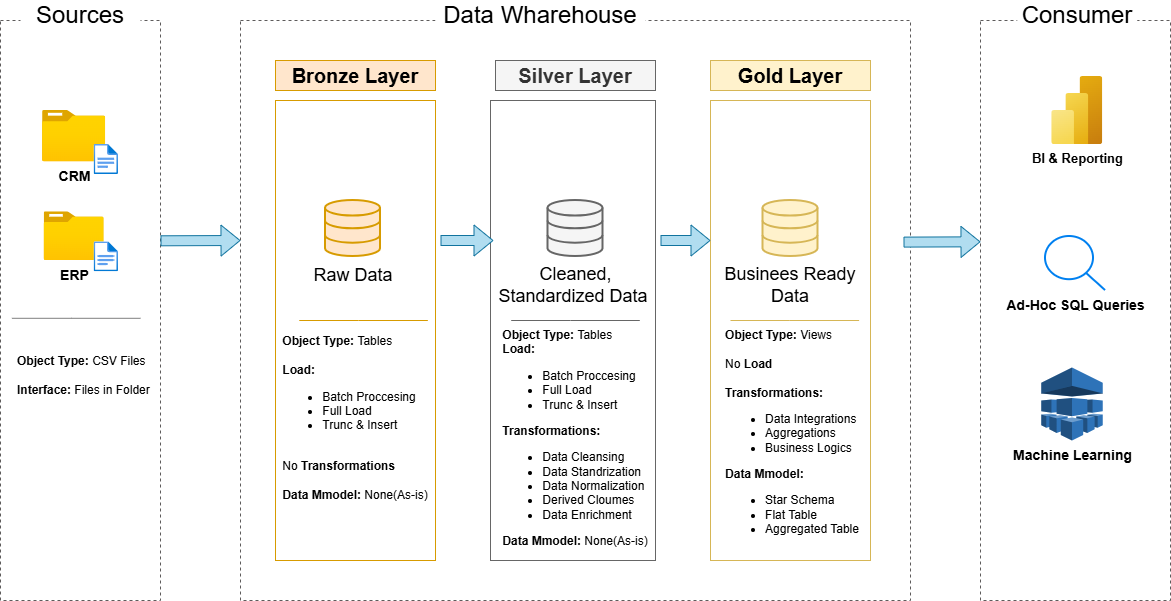

The diagram above was exported from draw.io. Its source (the exported page's mxGraphModel, read from the mxfile embedded in the PNG):
<mxGraphModel dx="1833" dy="760" grid="1" gridSize="10" guides="1" tooltips="1" connect="1" arrows="1" fold="1" page="1" pageScale="1" pageWidth="850" pageHeight="1100" math="0" shadow="0">
  <root>
    <mxCell id="0" />
    <mxCell id="1" parent="0" />
    <mxCell id="uiyP1wPsU3nSSDKcRgIC-1" parent="1" style="rounded=0;whiteSpace=wrap;html=1;fillColor=none;dashed=1;strokeColor=light-dark(#5d5b5b, #ededed);" value="&lt;span style=&quot;color: rgba(0, 0, 0, 0); font-family: monospace; font-size: 0px; text-align: start; white-space: nowrap;&quot;&gt;%3CmxGraphModel%3E%3Croot%3E%3CmxCell%20id%3D%220%22%2F%3E%3CmxCell%20id%3D%221%22%20parent%3D%220%22%2F%3E%3CmxCell%20id%3D%222%22%20parent%3D%221%22%20style%3D%22image%3Baspect%3Dfixed%3Bhtml%3D1%3Bpoints%3D%5B%5D%3Balign%3Dcenter%3BfontSize%3D12%3Bimage%3Dimg%2Flib%2Fazure2%2Fgeneral%2FFolder_Blank.svg%3B%22%20value%3D%22%26lt%3Bb%26gt%3B%26lt%3Bfont%20style%3D%26quot%3Bfont-size%3A%2014px%3B%26quot%3B%26gt%3BCRM%26lt%3B%2Ffont%26gt%3B%26lt%3B%2Fb%26gt%3B%22%20vertex%3D%221%22%3E%3CmxGeometry%20height%3D%2251.3%22%20width%3D%2263.2%22%20x%3D%22276.22%22%20y%3D%22178.7%22%20as%3D%22geometry%22%2F%3E%3C%2FmxCell%3E%3CmxCell%20id%3D%223%22%20parent%3D%221%22%20style%3D%22image%3Baspect%3Dfixed%3Bhtml%3D1%3Bpoints%3D%5B%5D%3Balign%3Dcenter%3BfontSize%3D12%3Bimage%3Dimg%2Flib%2Fazure2%2Fgeneral%2FFile.svg%3B%22%20value%3D%22%22%20vertex%3D%221%22%3E%3CmxGeometry%20height%3D%2230%22%20width%3D%2224.35%22%20x%3D%22327.82%22%20y%3D%22212.7%22%20as%3D%22geometry%22%2F%3E%3C%2FmxCell%3E%3CmxCell%20id%3D%224%22%20parent%3D%221%22%20style%3D%22image%3Baspect%3Dfixed%3Bhtml%3D1%3Bpoints%3D%5B%5D%3Balign%3Dcenter%3BfontSize%3D12%3Bimage%3Dimg%2Flib%2Fazure2%2Fgeneral%2FFolder_Blank.svg%3B%22%20value%3D%22%26lt%3Bb%26gt%3B%26lt%3Bfont%20style%3D%26quot%3Bfont-size%3A%2014px%3B%26quot%3B%26gt%3BERP%26lt%3B%2Ffont%26gt%3B%26lt%3B%2Fb%26gt%3B%22%20vertex%3D%221%22%3E%3CmxGeometry%20height%3D%2248.7%22%20width%3D%2260%22%20x%3D%22277.83%22%20y%3D%22280%22%20as%3D%22geometry%22%2F%3E%3C%2FmxCell%3E%3CmxCell%20id%3D%225%22%20parent%3D%221%22%20style%3D%22image%3Baspect%3Dfixed%3Bhtml%3D1%3Bpoints%3D%5B%5D%3Balign%3Dcenter%3BfontSize%3D12%3Bimage%3Dimg%2Flib%2Fazure2%2Fgeneral%2FFile.svg%3B%22%20value%3D%22%22%20vertex%3D%221%22%3E%3CmxGeometry%20height%3D%2230%22%20width%3D%2224.35%22%20x%3D%22327.82%22%20y%3D%22310%22%20as%3D%22geometry%22%2F%3E%3C%2FmxCell%3E%3CmxCell%20id%3D%226%22%20edge%3D%221%22%20parent%3D%221%22%20style%3D%22endArrow%3Dnone%3Bhtml%3D1%3Brounded%3D0%3BstrokeColor%3Dlight-dark(%23808080%2C%20%23ededed)%3B%22%20value%3D%22%22%3E%3CmxGeometry%20height%3D%2250%22%20relative%3D%221%22%20width%3D%2250%22%20as%3D%22geometry%22%3E%3CArray%20as%3D%22points%22%3E%3CmxPoint%20x%3D%22310%22%20y%3D%22380%22%2F%3E%3C%2FArray%3E%3CmxPoint%20x%3D%22250.70000000000022%22%20y%3D%22380%22%20as%3D%22sourcePoint%22%2F%3E%3CmxPoint%20x%3D%22379.3%22%20y%3D%22380%22%20as%3D%22targetPoint%22%2F%3E%3C%2FmxGeometry%3E%3C%2FmxCell%3E%3CmxCell%20id%3D%227%22%20parent%3D%221%22%20style%3D%22text%3Bhtml%3D1%3BwhiteSpace%3Dwrap%3BstrokeColor%3Dnone%3BfillColor%3Dnone%3Balign%3Dcenter%3BverticalAlign%3Dmiddle%3Brounded%3D0%3B%22%20value%3D%22%26lt%3Bfont%26gt%3B%26lt%3Bb%20style%3D%26quot%3B%26quot%3B%26gt%3BObject%20Type%3A%26lt%3B%2Fb%26gt%3B%20CSV%20Files%26lt%3B%2Ffont%26gt%3B%26lt%3Bdiv%26gt%3B%26lt%3Bfont%26gt%3B%26lt%3Bb%20style%3D%26quot%3B%26quot%3B%26gt%3B%26amp%3Bnbsp%3B%20Interface%3A%26lt%3B%2Fb%26gt%3B%20Files%20in%20Folder%26lt%3B%2Ffont%26gt%3B%26lt%3B%2Fdiv%26gt%3B%22%20vertex%3D%221%22%3E%3CmxGeometry%20height%3D%2270%22%20width%3D%22182.18%22%20x%3D%22223.91%22%20y%3D%22400%22%20as%3D%22geometry%22%2F%3E%3C%2FmxCell%3E%3C%2Froot%3E%3C%2FmxGraphModel%3E&lt;/span&gt;" vertex="1">
      <mxGeometry height="580" width="160" x="-40" y="60" as="geometry" />
    </mxCell>
    <mxCell id="uiyP1wPsU3nSSDKcRgIC-2" parent="1" style="rounded=0;whiteSpace=wrap;html=1;strokeColor=none;" value="&lt;font style=&quot;font-size: 24px;&quot;&gt;Sources&lt;/font&gt;" vertex="1">
      <mxGeometry height="30" width="120" x="-20" y="40" as="geometry" />
    </mxCell>
    <mxCell id="uiyP1wPsU3nSSDKcRgIC-12" parent="1" style="rounded=0;whiteSpace=wrap;html=1;fillColor=none;dashed=1;strokeColor=light-dark(#5d5b5b, #ededed);" value="" vertex="1">
      <mxGeometry height="580" width="670" x="200" y="60" as="geometry" />
    </mxCell>
    <mxCell id="uiyP1wPsU3nSSDKcRgIC-13" parent="1" style="rounded=0;whiteSpace=wrap;html=1;strokeColor=none;" value="&lt;font style=&quot;font-size: 24px;&quot;&gt;Data Wharehouse&lt;/font&gt;" vertex="1">
      <mxGeometry height="30" width="210" x="395" y="40" as="geometry" />
    </mxCell>
    <mxCell id="uiyP1wPsU3nSSDKcRgIC-15" parent="1" style="rounded=0;whiteSpace=wrap;html=1;fillColor=none;dashed=1;strokeColor=light-dark(#5d5b5b, #ededed);" value="&lt;span style=&quot;white-space: pre;&quot;&gt;&#09;&lt;/span&gt;" vertex="1">
      <mxGeometry height="580" width="190" x="940" y="60" as="geometry" />
    </mxCell>
    <mxCell id="uiyP1wPsU3nSSDKcRgIC-16" parent="1" style="rounded=0;whiteSpace=wrap;html=1;fillColor=#ffe6cc;strokeColor=#d79b00;fontSize=20;" value="&lt;b&gt;Bronze Layer&lt;/b&gt;" vertex="1">
      <mxGeometry height="30" width="160" x="235" y="100" as="geometry" />
    </mxCell>
    <mxCell id="uiyP1wPsU3nSSDKcRgIC-17" parent="1" style="rounded=0;whiteSpace=wrap;html=1;fillColor=none;strokeColor=#d79b00;fontSize=20;" value="" vertex="1">
      <mxGeometry height="460" width="160" x="235" y="140" as="geometry" />
    </mxCell>
    <mxCell id="uiyP1wPsU3nSSDKcRgIC-21" parent="1" style="rounded=0;whiteSpace=wrap;html=1;fillColor=#f5f5f5;strokeColor=#666666;fontSize=20;fontColor=#333333;" value="&lt;b&gt;Silver Layer&lt;/b&gt;" vertex="1">
      <mxGeometry height="30" width="160" x="455" y="100" as="geometry" />
    </mxCell>
    <mxCell id="uiyP1wPsU3nSSDKcRgIC-22" parent="1" style="rounded=0;whiteSpace=wrap;html=1;fillColor=none;strokeColor=#666666;fontSize=20;fontColor=#333333;" value="" vertex="1">
      <mxGeometry height="460" width="165" x="450" y="140" as="geometry" />
    </mxCell>
    <mxCell id="uiyP1wPsU3nSSDKcRgIC-24" parent="1" style="rounded=0;whiteSpace=wrap;html=1;fillColor=#fff2cc;strokeColor=#d6b656;fontSize=20;" value="&lt;b&gt;Gold Layer&lt;/b&gt;" vertex="1">
      <mxGeometry height="30" width="160" x="670" y="100" as="geometry" />
    </mxCell>
    <mxCell id="uiyP1wPsU3nSSDKcRgIC-25" parent="1" style="rounded=0;whiteSpace=wrap;html=1;fillColor=none;strokeColor=#d6b656;fontSize=20;" value="" vertex="1">
      <mxGeometry height="460" width="160" x="670" y="140" as="geometry" />
    </mxCell>
    <mxCell id="uiyP1wPsU3nSSDKcRgIC-47" parent="1" style="html=1;verticalLabelPosition=bottom;align=center;labelBackgroundColor=#ffffff;verticalAlign=top;strokeWidth=2;strokeColor=#d79b00;shadow=0;dashed=0;shape=mxgraph.ios7.icons.data;fillColor=#ffe6cc;" value="" vertex="1">
      <mxGeometry height="56" width="55" x="285" y="240" as="geometry" />
    </mxCell>
    <mxCell id="uiyP1wPsU3nSSDKcRgIC-56" parent="1" style="image;aspect=fixed;html=1;points=[];align=center;fontSize=12;image=img/lib/azure2/general/Folder_Blank.svg;" value="&lt;b&gt;&lt;font style=&quot;font-size: 14px;&quot;&gt;CRM&lt;/font&gt;&lt;/b&gt;" vertex="1">
      <mxGeometry height="51.3" width="63.2" x="2.0300000000000273" y="150" as="geometry" />
    </mxCell>
    <mxCell id="uiyP1wPsU3nSSDKcRgIC-57" parent="1" style="image;aspect=fixed;html=1;points=[];align=center;fontSize=12;image=img/lib/azure2/general/File.svg;" value="" vertex="1">
      <mxGeometry height="30" width="24.35" x="53.629999999999995" y="184" as="geometry" />
    </mxCell>
    <mxCell id="uiyP1wPsU3nSSDKcRgIC-58" parent="1" style="image;aspect=fixed;html=1;points=[];align=center;fontSize=12;image=img/lib/azure2/general/Folder_Blank.svg;" value="&lt;b&gt;&lt;font style=&quot;font-size: 14px;&quot;&gt;ERP&lt;/font&gt;&lt;/b&gt;" vertex="1">
      <mxGeometry height="48.7" width="60" x="3.64" y="251.3" as="geometry" />
    </mxCell>
    <mxCell id="uiyP1wPsU3nSSDKcRgIC-59" parent="1" style="image;aspect=fixed;html=1;points=[];align=center;fontSize=12;image=img/lib/azure2/general/File.svg;" value="" vertex="1">
      <mxGeometry height="30" width="24.35" x="53.629999999999995" y="281.3" as="geometry" />
    </mxCell>
    <mxCell id="uiyP1wPsU3nSSDKcRgIC-60" edge="1" parent="1" style="endArrow=none;html=1;rounded=0;strokeColor=light-dark(#808080, #ededed);" value="">
      <mxGeometry height="50" relative="1" width="50" as="geometry">
        <Array as="points">
          <mxPoint x="30.7" y="357.8" />
        </Array>
        <mxPoint x="-28.599999999999785" y="357.8" as="sourcePoint" />
        <mxPoint x="100.00000000000001" y="357.8" as="targetPoint" />
      </mxGeometry>
    </mxCell>
    <mxCell id="uiyP1wPsU3nSSDKcRgIC-61" parent="1" style="text;html=1;whiteSpace=wrap;strokeColor=none;fillColor=none;align=left;verticalAlign=middle;rounded=0;" value="&lt;font&gt;&lt;b style=&quot;&quot;&gt;Object Type:&lt;/b&gt; CSV Files&lt;/font&gt;&lt;div&gt;&lt;b style=&quot;background-color: transparent; color: light-dark(rgb(0, 0, 0), rgb(255, 255, 255));&quot;&gt;&lt;br&gt;&lt;/b&gt;&lt;/div&gt;&lt;div&gt;&lt;b style=&quot;background-color: transparent; color: light-dark(rgb(0, 0, 0), rgb(255, 255, 255));&quot;&gt;Interface:&lt;/b&gt;&lt;span style=&quot;background-color: transparent; color: light-dark(rgb(0, 0, 0), rgb(255, 255, 255));&quot;&gt; Files in Folder&lt;/span&gt;&lt;/div&gt;" vertex="1">
      <mxGeometry height="70" width="182.18" x="-25.28" y="380" as="geometry" />
    </mxCell>
    <mxCell id="uiyP1wPsU3nSSDKcRgIC-62" parent="1" style="html=1;verticalLabelPosition=bottom;align=center;labelBackgroundColor=#ffffff;verticalAlign=top;strokeWidth=2;strokeColor=#666666;shadow=0;dashed=0;shape=mxgraph.ios7.icons.data;fillColor=#f5f5f5;fontColor=#333333;" value="" vertex="1">
      <mxGeometry height="56" width="55" x="507.5" y="240" as="geometry" />
    </mxCell>
    <mxCell id="uiyP1wPsU3nSSDKcRgIC-63" parent="1" style="html=1;verticalLabelPosition=bottom;align=center;labelBackgroundColor=#ffffff;verticalAlign=top;strokeWidth=2;strokeColor=#d6b656;shadow=0;dashed=0;shape=mxgraph.ios7.icons.data;fillColor=#fff2cc;" value="" vertex="1">
      <mxGeometry height="56" width="55" x="722.5" y="240" as="geometry" />
    </mxCell>
    <mxCell id="uiyP1wPsU3nSSDKcRgIC-64" edge="1" parent="1" style="shape=flexArrow;endArrow=classic;html=1;rounded=0;fillColor=#b1ddf0;strokeColor=#10739e;startSize=7;" value="">
      <mxGeometry height="50" relative="1" width="50" as="geometry">
        <mxPoint x="120" y="280.3" as="sourcePoint" />
        <mxPoint x="200" y="280" as="targetPoint" />
      </mxGeometry>
    </mxCell>
    <mxCell id="uiyP1wPsU3nSSDKcRgIC-67" edge="1" parent="1" style="shape=flexArrow;endArrow=classic;html=1;rounded=0;fillColor=#b1ddf0;strokeColor=#10739e;startSize=7;" value="">
      <mxGeometry height="50" relative="1" width="50" as="geometry">
        <mxPoint x="620" y="280" as="sourcePoint" />
        <mxPoint x="670" y="280" as="targetPoint" />
      </mxGeometry>
    </mxCell>
    <mxCell id="uiyP1wPsU3nSSDKcRgIC-68" edge="1" parent="1" style="shape=flexArrow;endArrow=classic;html=1;rounded=0;fillColor=#b1ddf0;strokeColor=#10739e;startSize=7;" value="">
      <mxGeometry height="50" relative="1" width="50" as="geometry">
        <mxPoint x="400" y="280" as="sourcePoint" />
        <mxPoint x="453" y="280" as="targetPoint" />
      </mxGeometry>
    </mxCell>
    <mxCell id="uiyP1wPsU3nSSDKcRgIC-70" edge="1" parent="1" style="shape=flexArrow;endArrow=classic;html=1;rounded=0;fillColor=#b1ddf0;strokeColor=#10739e;startSize=7;entryX=-0.004;entryY=0.468;entryDx=0;entryDy=0;entryPerimeter=0;" value="">
      <mxGeometry height="50" relative="1" width="50" as="geometry">
        <mxPoint x="863" y="281.6" as="sourcePoint" />
        <mxPoint x="940" y="281.3" as="targetPoint" />
      </mxGeometry>
    </mxCell>
    <mxCell id="uiyP1wPsU3nSSDKcRgIC-71" parent="1" style="text;html=1;whiteSpace=wrap;strokeColor=none;fillColor=none;align=center;verticalAlign=middle;rounded=0;" value="&lt;font style=&quot;font-size: 18px;&quot;&gt;Raw Data&lt;/font&gt;" vertex="1">
      <mxGeometry height="30" width="107.5" x="258.75" y="300" as="geometry" />
    </mxCell>
    <mxCell id="uiyP1wPsU3nSSDKcRgIC-72" parent="1" style="text;html=1;whiteSpace=wrap;strokeColor=none;fillColor=none;align=center;verticalAlign=middle;rounded=0;" value="&lt;font style=&quot;font-size: 18px;&quot;&gt;Cleaned, Standardized Data&amp;nbsp;&lt;/font&gt;" vertex="1">
      <mxGeometry height="30" width="158.75" x="456.25" y="310" as="geometry" />
    </mxCell>
    <mxCell id="uiyP1wPsU3nSSDKcRgIC-73" parent="1" style="text;html=1;whiteSpace=wrap;strokeColor=none;fillColor=none;align=center;verticalAlign=middle;rounded=0;" value="&lt;font style=&quot;font-size: 18px;&quot;&gt;Businees Ready Data&lt;/font&gt;" vertex="1">
      <mxGeometry height="30" width="153.75" x="673.12" y="310" as="geometry" />
    </mxCell>
    <mxCell id="uiyP1wPsU3nSSDKcRgIC-74" edge="1" parent="1" style="endArrow=none;html=1;rounded=0;strokeColor=#d6b656;fillColor=#fff2cc;" value="">
      <mxGeometry height="50" relative="1" width="50" as="geometry">
        <Array as="points">
          <mxPoint x="749.3000000000001" y="360" />
        </Array>
        <mxPoint x="690.0000000000002" y="360" as="sourcePoint" />
        <mxPoint x="818.6" y="360" as="targetPoint" />
      </mxGeometry>
    </mxCell>
    <mxCell id="uiyP1wPsU3nSSDKcRgIC-75" edge="1" parent="1" style="endArrow=none;html=1;rounded=0;strokeColor=#666666;fillColor=#f5f5f5;" value="">
      <mxGeometry height="50" relative="1" width="50" as="geometry">
        <Array as="points">
          <mxPoint x="530" y="360" />
        </Array>
        <mxPoint x="470.7000000000002" y="360" as="sourcePoint" />
        <mxPoint x="599.3000000000001" y="360" as="targetPoint" />
      </mxGeometry>
    </mxCell>
    <mxCell id="uiyP1wPsU3nSSDKcRgIC-76" edge="1" parent="1" style="endArrow=none;html=1;rounded=0;strokeColor=#d79b00;fillColor=#ffe6cc;" value="">
      <mxGeometry height="50" relative="1" width="50" as="geometry">
        <Array as="points">
          <mxPoint x="318.05" y="360" />
        </Array>
        <mxPoint x="258.7500000000002" y="360" as="sourcePoint" />
        <mxPoint x="387.35" y="360" as="targetPoint" />
      </mxGeometry>
    </mxCell>
    <mxCell id="uiyP1wPsU3nSSDKcRgIC-79" parent="1" style="text;html=1;whiteSpace=wrap;strokeColor=none;fillColor=none;align=center;verticalAlign=middle;rounded=0;" value="&lt;div style=&quot;text-align: left;&quot;&gt;&lt;b style=&quot;background-color: transparent; color: light-dark(rgb(0, 0, 0), rgb(255, 255, 255));&quot;&gt;Object Type: &lt;/b&gt;&lt;span style=&quot;background-color: transparent; color: light-dark(rgb(0, 0, 0), rgb(255, 255, 255));&quot;&gt;Tables&lt;/span&gt;&lt;b style=&quot;background-color: transparent; color: light-dark(rgb(0, 0, 0), rgb(255, 255, 255));&quot;&gt;&amp;nbsp;&lt;/b&gt;&lt;/div&gt;&lt;div style=&quot;text-align: left;&quot;&gt;&lt;b style=&quot;background-color: transparent; color: light-dark(rgb(0, 0, 0), rgb(255, 255, 255));&quot;&gt;&lt;br&gt;&lt;/b&gt;&lt;/div&gt;&lt;div style=&quot;text-align: left;&quot;&gt;&lt;b style=&quot;background-color: transparent; color: light-dark(rgb(0, 0, 0), rgb(255, 255, 255));&quot;&gt;Load:&lt;/b&gt;&lt;span style=&quot;background-color: transparent; color: light-dark(rgb(0, 0, 0), rgb(255, 255, 255));&quot;&gt;&amp;nbsp;&lt;/span&gt;&lt;/div&gt;&lt;div style=&quot;text-align: left;&quot;&gt;&lt;ul&gt;&lt;li&gt;Batch Proccesing&lt;/li&gt;&lt;li&gt;Full Load&amp;nbsp;&lt;/li&gt;&lt;li&gt;Trunc &amp;amp; Insert&lt;/li&gt;&lt;/ul&gt;&lt;div&gt;&lt;br&gt;&lt;/div&gt;&lt;div&gt;No &lt;b&gt;Transformations&lt;/b&gt;&lt;/div&gt;&lt;div&gt;&lt;b&gt;&lt;br&gt;&lt;/b&gt;&lt;/div&gt;&lt;div&gt;&lt;b&gt;Data Mmodel:&lt;/b&gt; None(As-is)&lt;/div&gt;&lt;/div&gt;&lt;div style=&quot;text-align: left;&quot;&gt;&lt;font&gt;&lt;br&gt;&lt;/font&gt;&lt;/div&gt;" vertex="1">
      <mxGeometry height="70" width="148.5" x="240.75" y="430" as="geometry" />
    </mxCell>
    <mxCell id="uiyP1wPsU3nSSDKcRgIC-81" parent="1" style="text;html=1;whiteSpace=wrap;strokeColor=none;fillColor=none;align=center;verticalAlign=middle;rounded=0;" value="&lt;div style=&quot;text-align: left;&quot;&gt;&lt;b style=&quot;background-color: transparent; color: light-dark(rgb(0, 0, 0), rgb(255, 255, 255));&quot;&gt;Object Type: &lt;/b&gt;&lt;span style=&quot;background-color: transparent; color: light-dark(rgb(0, 0, 0), rgb(255, 255, 255));&quot;&gt;Tables&lt;/span&gt;&lt;b style=&quot;background-color: transparent; color: light-dark(rgb(0, 0, 0), rgb(255, 255, 255));&quot;&gt;&amp;nbsp;&lt;/b&gt;&lt;/div&gt;&lt;div style=&quot;text-align: left;&quot;&gt;&lt;b style=&quot;background-color: transparent; color: light-dark(rgb(0, 0, 0), rgb(255, 255, 255));&quot;&gt;Load:&lt;/b&gt;&lt;span style=&quot;background-color: transparent; color: light-dark(rgb(0, 0, 0), rgb(255, 255, 255));&quot;&gt;&amp;nbsp;&lt;/span&gt;&lt;/div&gt;&lt;div style=&quot;text-align: left;&quot;&gt;&lt;ul&gt;&lt;li&gt;Batch Proccesing&lt;/li&gt;&lt;li&gt;Full Load&amp;nbsp;&lt;/li&gt;&lt;li&gt;Trunc &amp;amp; Insert&lt;/li&gt;&lt;/ul&gt;&lt;div&gt;&lt;b&gt;Transformations:&lt;/b&gt;&lt;/div&gt;&lt;div&gt;&lt;ul&gt;&lt;li&gt;Data Cleansing&lt;/li&gt;&lt;li&gt;Data Standrization&lt;/li&gt;&lt;li&gt;Data Normalization&lt;/li&gt;&lt;li&gt;Derived Cloumes&lt;/li&gt;&lt;li&gt;Data Enrichment&lt;/li&gt;&lt;/ul&gt;&lt;/div&gt;&lt;div&gt;&lt;b&gt;Data Mmodel:&lt;/b&gt; None(As-is)&lt;/div&gt;&lt;/div&gt;&lt;div style=&quot;text-align: left;&quot;&gt;&lt;font&gt;&lt;br&gt;&lt;/font&gt;&lt;/div&gt;" vertex="1">
      <mxGeometry height="70" width="148.5" x="461.38" y="450" as="geometry" />
    </mxCell>
    <mxCell id="uiyP1wPsU3nSSDKcRgIC-82" parent="1" style="text;html=1;whiteSpace=wrap;strokeColor=none;fillColor=none;align=center;verticalAlign=middle;rounded=0;" value="&lt;div style=&quot;text-align: left;&quot;&gt;&lt;b style=&quot;background-color: transparent; color: light-dark(rgb(0, 0, 0), rgb(255, 255, 255));&quot;&gt;Object Type: &lt;/b&gt;&lt;span style=&quot;background-color: transparent; color: light-dark(rgb(0, 0, 0), rgb(255, 255, 255));&quot;&gt;Views&lt;/span&gt;&lt;/div&gt;&lt;div style=&quot;text-align: left;&quot;&gt;&lt;span style=&quot;background-color: transparent; color: light-dark(rgb(0, 0, 0), rgb(255, 255, 255));&quot;&gt;&lt;br&gt;&lt;/span&gt;&lt;/div&gt;&lt;div style=&quot;text-align: left;&quot;&gt;&lt;span style=&quot;background-color: transparent; color: light-dark(rgb(0, 0, 0), rgb(255, 255, 255));&quot;&gt;No &lt;/span&gt;&lt;b style=&quot;background-color: transparent; color: light-dark(rgb(0, 0, 0), rgb(255, 255, 255));&quot;&gt;Load&lt;/b&gt;&lt;/div&gt;&lt;div style=&quot;text-align: left;&quot;&gt;&lt;b style=&quot;background-color: transparent; color: light-dark(rgb(0, 0, 0), rgb(255, 255, 255));&quot;&gt;&lt;br&gt;&lt;/b&gt;&lt;/div&gt;&lt;div style=&quot;text-align: left;&quot;&gt;&lt;b style=&quot;background-color: transparent; color: light-dark(rgb(0, 0, 0), rgb(255, 255, 255));&quot;&gt;Transformations:&lt;/b&gt;&lt;/div&gt;&lt;div style=&quot;text-align: left;&quot;&gt;&lt;div&gt;&lt;ul&gt;&lt;li&gt;Data Integrations&lt;/li&gt;&lt;li&gt;Aggregations&lt;/li&gt;&lt;li&gt;Business Logics&lt;/li&gt;&lt;/ul&gt;&lt;/div&gt;&lt;div&gt;&lt;b&gt;Data Mmodel:&lt;/b&gt;&amp;nbsp;&lt;/div&gt;&lt;div&gt;&lt;ul&gt;&lt;li&gt;Star Schema&lt;/li&gt;&lt;li&gt;Flat Table&lt;/li&gt;&lt;li&gt;Aggregated Table&lt;/li&gt;&lt;/ul&gt;&lt;/div&gt;&lt;/div&gt;&lt;div style=&quot;text-align: left;&quot;&gt;&lt;font&gt;&lt;br&gt;&lt;/font&gt;&lt;/div&gt;" vertex="1">
      <mxGeometry height="70" width="148.5" x="678.37" y="450" as="geometry" />
    </mxCell>
    <mxCell id="uiyP1wPsU3nSSDKcRgIC-83" parent="1" style="outlineConnect=0;dashed=0;verticalLabelPosition=bottom;verticalAlign=top;align=center;html=1;shape=mxgraph.aws3.machine_learning;fillColor=#2E73B8;gradientColor=none;" value="&lt;font style=&quot;font-size: 14px;&quot;&gt;&lt;b&gt;Machine Learning&lt;/b&gt;&lt;/font&gt;" vertex="1">
      <mxGeometry height="73" width="61.5" x="1000.75" y="407" as="geometry" />
    </mxCell>
    <mxCell id="uiyP1wPsU3nSSDKcRgIC-84" parent="1" style="image;aspect=fixed;html=1;points=[];align=center;fontSize=12;image=img/lib/azure2/analytics/Power_BI_Embedded.svg;" value="&lt;font style=&quot;font-size: 13px;&quot;&gt;&lt;b&gt;BI &amp;amp; Reporting&lt;/b&gt;&lt;/font&gt;" vertex="1">
      <mxGeometry height="68" width="51" x="1011.25" y="116" as="geometry" />
    </mxCell>
    <mxCell id="g3_rB4hok-yMOJwr5F_Q-3" parent="1" style="html=1;verticalLabelPosition=bottom;align=center;labelBackgroundColor=#ffffff;verticalAlign=top;strokeWidth=2;strokeColor=#0080F0;shadow=0;dashed=0;shape=mxgraph.ios7.icons.looking_glass;" value="&lt;font style=&quot;font-size: 14px;&quot;&gt;&lt;b&gt;Ad-Hoc SQL Queries&lt;/b&gt;&lt;/font&gt;" vertex="1">
      <mxGeometry height="54" width="60" x="1005" y="276" as="geometry" />
    </mxCell>
    <mxCell id="g3_rB4hok-yMOJwr5F_Q-5" parent="1" style="rounded=0;whiteSpace=wrap;html=1;strokeColor=none;" value="&lt;font style=&quot;font-size: 24px;&quot;&gt;Consumer&lt;/font&gt;" vertex="1">
      <mxGeometry height="22" width="120" x="976.75" y="44" as="geometry" />
    </mxCell>
  </root>
</mxGraphModel>